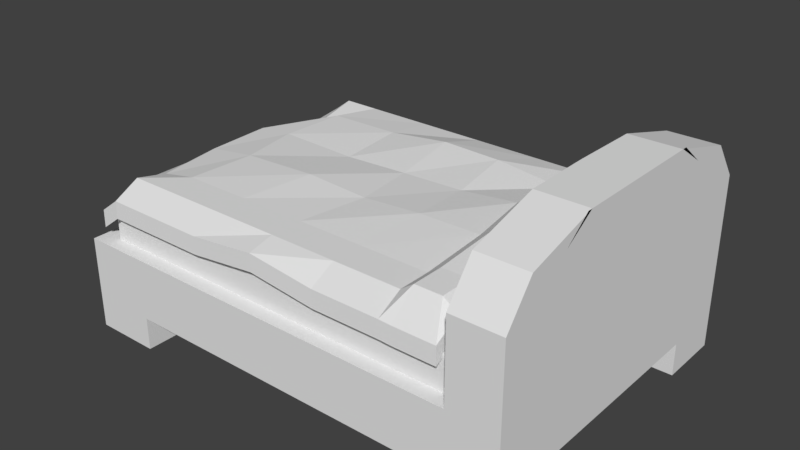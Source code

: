 # Source: low_poly_bed.blend  (saved by Blender 2.78.0; exported with 4.5.12 LTS)
import bpy
from mathutils import Matrix  # noqa: F401  (used for matrix-valued properties, if any)

bpy.ops.wm.read_factory_settings(use_empty=True)
scene = bpy.context.scene
scene.name = 'Scene'

# ---- collections
col_collection_1 = bpy.data.collections.new('Collection 1'); scene.collection.children.link(col_collection_1)

# ---- world
world_world = bpy.data.worlds.new('World'); scene.world = world_world
world_world.color = (0.05088, 0.05088, 0.05088)
world_world.use_sun_shadow = False
world_world.sun_shadow_jitter_overblur = 0.0
world_world.cycles.sampling_method = 'MANUAL'

# ---- meshes
me_grid = bpy.data.meshes.new('Grid')
me_grid.from_pydata([(-0.8702, -0.6733, 0.04782), (-0.7143, -0.6733, 0.04782), (-0.4286, -0.6733, 0.04782), (-0.1429, -0.6733, 0.08031), (0.1429, -0.6733, 0.04782), (0.4286, -0.6733, 0.04782), (0.4828, -0.6733, 0.04555), (0.5955, -0.6733, 0.04555), (-0.8702, -0.5648, 0.1061), (-0.7143, -0.5648, 0.1061), (-0.4286, -0.5648, 0.1061), (-0.1429, -0.5648, 0.1061), (0.1429, -0.5648, 0.1061), (0.4286, -0.5648, 0.1061), (0.4828, -0.5648, 0.1449), (0.5955, -0.5648, 0.1449), (-0.8702, -0.4286, 0.07644), (-0.7143, -0.4286, 0.1061), (-0.4286, -0.4286, 0.1061), (-0.1429, -0.4286, 0.1061), (0.1429, -0.4286, 0.1061), (0.4286, -0.4286, 0.1061), (0.4828, -0.4286, 0.1449), (0.5955, -0.4286, 0.1449), (-0.9117, -0.1429, 0.07644), (-0.7143, -0.1429, 0.1061), (-0.4286, -0.1429, 0.1061), (-0.1429, -0.1429, 0.1061), (0.1429, -0.1429, 0.1061), (0.4286, -0.1429, 0.1279), (0.4828, -0.1429, 0.1667), (0.5955, -0.1429, 0.1667), (-0.9258, 0.1429, 0.07371), (-0.7699, 0.1429, 0.1061), (-0.4286, 0.1429, 0.1061), (-0.1429, 0.1429, 0.1061), (0.1429, 0.1429, 0.1061), (0.384, 0.1429, 0.1279), (0.4382, 0.1429, 0.1667), (0.5742, 0.1429, 0.1667), (-0.8529, 0.4286, 0.03673), (-0.7566, 0.4286, 0.1061), (-0.4286, 0.4286, 0.1061), (-0.1429, 0.4286, 0.1061), (0.1429, 0.4286, 0.1061), (0.3926, 0.4286, 0.08433), (0.4468, 0.4286, 0.1231), (0.5595, 0.4286, 0.1231), (-0.8702, 0.6295, 0.06953), (-0.7143, 0.6295, 0.06953), (-0.4286, 0.6295, 0.06953), (-0.1429, 0.6295, 0.06953), (0.1429, 0.6295, 0.06953), (0.4286, 0.6295, 0.06953), (0.4828, 0.6295, 0.1083), (0.5955, 0.6295, 0.1083), (-0.8702, 0.7055, -0.02233), (-0.7143, 0.7055, -0.02233), (-0.4286, 0.7055, -0.02233), (-0.1429, 0.7055, -0.02233), (0.1429, 0.7055, -0.02233), (0.4286, 0.7055, -0.02233), (0.4828, 0.7055, -0.02507), (0.5955, 0.7055, -0.02507), (0.6565, -0.6733, 0.04575), (0.6565, -0.5648, 0.104), (0.6565, -0.4286, 0.104), (0.6565, -0.1429, 0.1258), (0.6254, 0.1429, 0.1258), (0.5916, 0.4286, 0.08226), (0.6565, 0.6295, 0.06746), (0.6565, 0.7055, -0.02441), (-0.9546, -0.6733, -0.01492), (-0.9546, -0.5648, 0.01244), (-0.9546, -0.4286, 0.03956), (-0.9546, -0.1429, 0.03956), (-1.01, 0.1429, -0.001229), (-0.9372, 0.4286, -0.03821), (-0.9476, 0.6295, 0.01224), (-0.9546, 0.7055, -0.05922), (-0.8758, -0.6681, 0.118), (-0.7198, -0.6681, 0.118), (-0.4341, -0.6681, 0.118), (-0.1484, -0.6681, 0.1505), (0.1373, -0.6681, 0.118), (0.423, -0.6681, 0.118), (0.4772, -0.6681, 0.1157), (0.5899, -0.6681, 0.1157), (-0.8758, -0.5596, 0.1763), (-0.7198, -0.5596, 0.1763), (-0.4341, -0.5596, 0.1763), (-0.1484, -0.5596, 0.1763), (0.1373, -0.5596, 0.1763), (0.423, -0.5596, 0.1763), (0.4772, -0.5596, 0.2151), (0.5899, -0.5596, 0.2151), (-0.8758, -0.4234, 0.1466), (-0.7198, -0.4234, 0.1763), (-0.4341, -0.4234, 0.1763), (-0.1484, -0.4234, 0.1763), (0.1373, -0.4234, 0.1763), (0.423, -0.4234, 0.1763), (0.4772, -0.4234, 0.2151), (0.5899, -0.4234, 0.2151), (-0.9173, -0.1376, 0.1466), (-0.7024, -0.1376, 0.1763), (-0.3722, -0.1376, 0.1907), (-0.09885, -0.1376, 0.1767), (0.1586, -0.1376, 0.195), (0.423, -0.1376, 0.1981), (0.4772, -0.1376, 0.2368), (0.5899, -0.1376, 0.2368), (-0.9314, 0.1481, 0.1439), (-0.7755, 0.1481, 0.1583), (-0.4341, 0.1481, 0.1493), (-0.1484, 0.1481, 0.1613), (0.1274, 0.1481, 0.1703), (0.3784, 0.1481, 0.1981), (0.4326, 0.1481, 0.2368), (0.5408, 0.1481, 0.2368), (-0.8584, 0.4338, 0.1069), (-0.7622, 0.4338, 0.1565), (-0.4448, 0.4338, 0.161), (-0.1678, 0.4338, 0.1931), (0.09197, 0.4338, 0.187), (0.387, 0.4338, 0.1545), (0.4412, 0.4338, 0.1933), (0.526, 0.4338, 0.1933), (-0.8758, 0.6348, 0.1397), (-0.7198, 0.6348, 0.1397), (-0.4341, 0.6348, 0.1397), (-0.1484, 0.6348, 0.1397), (0.1373, 0.6348, 0.1397), (0.423, 0.6348, 0.1397), (0.4772, 0.6348, 0.1785), (0.5899, 0.6348, 0.1785), (-0.8758, 0.7107, 0.04785), (-0.7198, 0.7107, 0.04785), (-0.4341, 0.7107, 0.04785), (-0.1484, 0.7107, 0.04785), (0.1373, 0.7107, 0.04785), (0.423, 0.7107, 0.04785), (0.4772, 0.7107, 0.04511), (0.5899, 0.7107, 0.04511), (0.6509, -0.6681, 0.1159), (0.6509, -0.5596, 0.1742), (0.6509, -0.4234, 0.1742), (0.6509, -0.1376, 0.196), (0.6018, 0.1481, 0.196), (0.568, 0.4338, 0.1524), (0.6509, 0.6348, 0.1376), (0.6509, 0.7107, 0.04578), (-0.9602, -0.6681, 0.05526), (-0.9602, -0.5596, 0.08262), (-0.9602, -0.4234, 0.1097), (-0.9602, -0.1376, 0.1097), (-1.016, 0.1481, 0.06895), (-0.9428, 0.4338, 0.06428), (-0.9532, 0.6348, 0.08243), (-0.9602, 0.7107, 0.01096)], [], [(0, 8, 9, 1), (1, 9, 10, 2), (2, 10, 11, 3), (3, 11, 12, 4), (4, 12, 13, 5), (5, 13, 14, 6), (6, 14, 15, 7), (8, 16, 17, 9), (9, 17, 18, 10), (10, 18, 19, 11), (11, 19, 20, 12), (12, 20, 21, 13), (13, 21, 22, 14), (14, 22, 23, 15), (16, 24, 25, 17), (17, 25, 26, 18), (18, 26, 27, 19), (19, 27, 28, 20), (20, 28, 29, 21), (21, 29, 30, 22), (22, 30, 31, 23), (24, 32, 33, 25), (25, 33, 34, 26), (26, 34, 35, 27), (27, 35, 36, 28), (28, 36, 37, 29), (29, 37, 38, 30), (30, 38, 39, 31), (32, 40, 41, 33), (33, 41, 42, 34), (34, 42, 43, 35), (35, 43, 44, 36), (36, 44, 45, 37), (37, 45, 46, 38), (38, 46, 47, 39), (40, 48, 49, 41), (41, 49, 50, 42), (42, 50, 51, 43), (43, 51, 52, 44), (44, 52, 53, 45), (45, 53, 54, 46), (46, 54, 55, 47), (48, 56, 57, 49), (49, 57, 58, 50), (50, 58, 59, 51), (51, 59, 60, 52), (52, 60, 61, 53), (53, 61, 62, 54), (54, 62, 63, 55), (31, 67, 66, 23), (23, 66, 65, 15), (63, 71, 70, 55), (15, 65, 64, 7), (55, 70, 69, 47), (47, 69, 68, 39), (39, 68, 67, 31), (16, 74, 75, 24), (0, 72, 73, 8), (8, 73, 74, 16), (48, 78, 79, 56), (40, 77, 78, 48), (32, 76, 77, 40), (24, 75, 76, 32), (80, 81, 89, 88), (81, 82, 90, 89), (82, 83, 91, 90), (83, 84, 92, 91), (84, 85, 93, 92), (85, 86, 94, 93), (86, 87, 95, 94), (88, 89, 97, 96), (89, 90, 98, 97), (90, 91, 99, 98), (91, 92, 100, 99), (92, 93, 101, 100), (93, 94, 102, 101), (94, 95, 103, 102), (96, 97, 105, 104), (97, 98, 106, 105), (98, 99, 107, 106), (99, 100, 108, 107), (100, 101, 109, 108), (101, 102, 110, 109), (102, 103, 111, 110), (104, 105, 113, 112), (105, 106, 114, 113), (106, 107, 115, 114), (107, 108, 116, 115), (108, 109, 117, 116), (109, 110, 118, 117), (110, 111, 119, 118), (112, 113, 121, 120), (113, 114, 122, 121), (114, 115, 123, 122), (115, 116, 124, 123), (116, 117, 125, 124), (117, 118, 126, 125), (118, 119, 127, 126), (120, 121, 129, 128), (121, 122, 130, 129), (122, 123, 131, 130), (123, 124, 132, 131), (124, 125, 133, 132), (125, 126, 134, 133), (126, 127, 135, 134), (128, 129, 137, 136), (129, 130, 138, 137), (130, 131, 139, 138), (131, 132, 140, 139), (132, 133, 141, 140), (133, 134, 142, 141), (134, 135, 143, 142), (111, 103, 146, 147), (103, 95, 145, 146), (143, 135, 150, 151), (95, 87, 144, 145), (135, 127, 149, 150), (127, 119, 148, 149), (119, 111, 147, 148), (96, 104, 155, 154), (80, 88, 153, 152), (88, 96, 154, 153), (128, 136, 159, 158), (120, 128, 158, 157), (112, 120, 157, 156), (104, 112, 156, 155), (2, 3, 83, 82), (58, 57, 137, 138), (74, 73, 153, 154), (67, 68, 148, 147), (75, 74, 154, 155), (68, 69, 149, 148), (59, 58, 138, 139), (76, 75, 155, 156), (69, 70, 150, 149), (3, 4, 84, 83), (77, 76, 156, 157), (70, 71, 151, 150), (60, 59, 139, 140), (78, 77, 157, 158), (79, 78, 158, 159), (4, 5, 85, 84), (61, 60, 140, 141), (0, 1, 81, 80), (62, 61, 141, 142), (71, 63, 143, 151), (5, 6, 86, 85), (72, 0, 80, 152), (7, 64, 144, 87), (63, 62, 142, 143), (56, 79, 159, 136), (1, 2, 82, 81), (64, 65, 145, 144), (57, 56, 136, 137), (6, 7, 87, 86), (65, 66, 146, 145), (73, 72, 152, 153), (66, 67, 147, 146)])
me_grid.use_remesh_preserve_volume = False
me_grid.use_remesh_preserve_attributes = False
me_grid.use_mirror_vertex_groups = False
me_grid.update()
me_cube_003 = bpy.data.meshes.new('Cube.003')
me_cube_003.from_pydata([(-3.539, -2.463, -1.0), (-3.539, -2.463, 0.3346), (-3.539, 2.417, -1.0), (-3.539, 2.417, 0.3346), (2.677, -2.463, -1.0), (2.677, -2.463, 0.3346), (2.677, 2.417, -1.0), (2.677, 2.417, 0.3346)], [], [(0, 1, 3, 2), (2, 3, 7, 6), (6, 7, 5, 4), (4, 5, 1, 0), (2, 6, 4, 0), (7, 3, 1, 5)])
me_cube_003.use_remesh_preserve_volume = False
me_cube_003.use_remesh_preserve_attributes = False
me_cube_003.use_mirror_vertex_groups = False
me_cube_003.update()
me_cube_002 = bpy.data.meshes.new('Cube.002')
me_cube_002.from_pydata([(-1.0, -0.702, -1.0), (-1.0, -0.702, -0.3345), (0.9188, -0.702, -1.0), (0.9188, -0.702, -0.3345), (-1.0, 0.0, -1.0), (-1.0, 0.0, -0.3345), (0.9188, 0.0, -1.0), (0.9188, 0.0, -0.3345), (-1.0, -0.4349, -1.0), (-1.0, -0.4349, -0.3345), (0.9188, -0.4349, -0.3345), (0.9188, -0.4349, -1.0), (0.711, -0.702, -1.0), (0.711, -0.702, -0.3345), (0.711, 0.0, -1.0), (0.711, -0.4349, -1.0), (-0.7234, -0.702, -0.3345), (-0.7234, -0.702, -1.0), (-0.7234, 0.0, -1.0), (-0.7234, -0.4349, -1.0), (0.711, -0.702, -1.359), (0.9188, -0.702, -1.359), (-1.0, -0.4349, -1.359), (-1.0, -0.702, -1.359), (0.9188, -0.4349, -1.359), (0.711, -0.4349, -1.359), (-0.7234, -0.702, -1.359), (-0.7234, -0.4349, -1.359), (0.7065, 0.0, -0.3345), (0.9188, -0.4349, 0.5481), (0.9188, -0.702, 0.5481), (0.9188, 0.0, 0.5481), (0.711, -0.702, 0.5481), (0.7065, 0.0, 0.5481), (0.9188, -0.4112, 0.9509), (0.9188, -0.5841, 0.9509), (0.9188, 0.0, 0.9509), (0.711, -0.5841, 0.9509), (0.7065, 0.0, 0.9509), (0.9188, -0.3043, 1.17), (0.9188, -0.2833, 1.17), (0.9188, 0.0, 1.17), (0.711, -0.2833, 1.17), (0.7065, 0.0, 1.17)], [], [(17, 16, 1, 0), (8, 9, 5, 4), (10, 11, 6, 7), (19, 8, 4, 18), (15, 11, 24, 25), (3, 2, 11, 10), (0, 1, 9, 8), (17, 0, 23, 26), (11, 15, 14, 6), (2, 3, 13, 12), (12, 17, 19, 15), (15, 19, 18, 14), (12, 13, 16, 17), (26, 23, 22, 27), (21, 20, 25, 24), (2, 12, 20, 21), (12, 15, 25, 20), (19, 17, 26, 27), (0, 8, 22, 23), (11, 2, 21, 24), (8, 19, 27, 22), (16, 13, 28, 5, 9, 1), (33, 32, 37, 38), (10, 7, 31, 29), (3, 10, 29, 30), (13, 3, 30, 32), (28, 13, 32, 33), (38, 37, 42, 43), (32, 30, 35, 37), (30, 29, 34, 35), (29, 31, 36, 34), (43, 42, 40, 39, 41), (37, 35, 40, 42), (35, 34, 39, 40), (34, 36, 41, 39)])
me_cube_002.use_remesh_preserve_volume = False
me_cube_002.use_remesh_preserve_attributes = False
me_cube_002.use_mirror_vertex_groups = False
me_cube_002.update()

# ---- objects
ob_grid = bpy.data.objects.new('Grid', me_grid)
ob_cube_001 = bpy.data.objects.new('Cube.001', me_cube_003)
ob_cube = bpy.data.objects.new('Cube', me_cube_002)

# ---- transforms, parenting, visibility, modifiers, constraints
ob_grid.location = (0.0, 0.0, -0.06087)
ob_grid.lineart.crease_threshold = 0.0
ob_cube_001.location = (0.0, 0.0, -0.02358)
ob_cube_001.scale = (0.2594, 0.2594, 0.1177)
ob_cube_001.lineart.crease_threshold = 0.0
ob_cube.location = (0.0, 0.0, 0.0)
ob_cube.rotation_euler = (6.283, -0.0, 0.0)
ob_cube.scale = (1.0, 1.0, 0.3831)
ob_cube.lineart.crease_threshold = 0.0
_m = ob_cube.modifiers.new('Mirror', 'MIRROR')
_m.use_axis = (False, True, False)
_m.use_clip = True

# ---- collection membership
col_collection_1.objects.link(ob_grid)
col_collection_1.objects.link(ob_cube_001)
col_collection_1.objects.link(ob_cube)

# ---- scene / render settings (as saved in the file)
scene.frame_start = 1; scene.frame_end = 250; scene.frame_set(1)
scene.render.engine = 'BLENDER_EEVEE_NEXT'
scene.render.resolution_percentage = 50
scene.render.dither_intensity = 0.0
scene.cycles.use_denoising = False
scene.cycles.samples = 128
scene.cycles.sampling_pattern = 'TABULATED_SOBOL'
scene.cycles.light_sampling_threshold = 0.0
scene.cycles.use_adaptive_sampling = False
scene.cycles.use_light_tree = False
scene.cycles.blur_glossy = 0.0
scene.cycles.sample_clamp_indirect = 0.0
scene.view_settings.view_transform = 'Standard'
bpy.context.view_layer.update()

# ---- added for rendering (the .blend has no active camera and no usable light): camera, sun
cam_auto = bpy.data.cameras.new('AutoCamera')
cam_auto.lens = 50.0
cam_auto.sensor_width = 36.0
cam_auto.clip_end = 1000.0
ob_auto_camera = bpy.data.objects.new('AutoCamera', cam_auto)
scene.collection.objects.link(ob_auto_camera)
ob_auto_camera.location = (2.34225, -2.86457, 1.87628)
ob_auto_camera.rotation_euler = (1.09748, -7.21219e-08, 0.694738)
scene.camera = ob_auto_camera
light_auto_sun = bpy.data.lights.new('AutoSun', 'SUN')
light_auto_sun.energy = 3.0
light_auto_sun.angle = 0.0523599
ob_auto_sun = bpy.data.objects.new('AutoSun', light_auto_sun)
scene.collection.objects.link(ob_auto_sun)
ob_auto_sun.rotation_euler = (0.872665, 0.174533, 0.523599)
bpy.context.view_layer.update()
